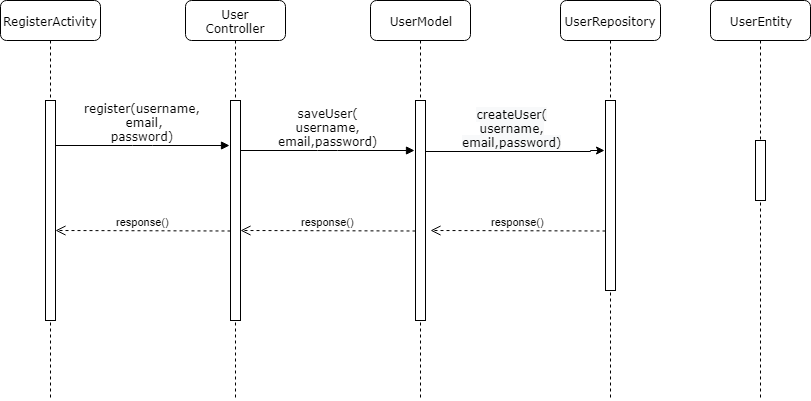

The diagram above was exported from draw.io. Its source (the exported page's mxGraphModel, read from the mxfile embedded in the PNG):
<mxGraphModel dx="1108" dy="473" grid="1" gridSize="10" guides="1" tooltips="1" connect="1" arrows="1" fold="1" page="1" pageScale="1" pageWidth="1100" pageHeight="850" background="#ffffff" math="0" shadow="0">
  <root>
    <mxCell id="0" />
    <mxCell id="1" parent="0" />
    <mxCell id="7baba1c4bc27f4b0-2" value="User&lt;br&gt;Controller" style="shape=umlLifeline;perimeter=lifelinePerimeter;whiteSpace=wrap;html=1;container=1;collapsible=0;recursiveResize=0;outlineConnect=0;rounded=1;shadow=0;comic=0;labelBackgroundColor=none;strokeColor=#000000;strokeWidth=1;fillColor=#FFFFFF;fontFamily=Verdana;fontSize=12;fontColor=#000000;align=center;" parent="1" vertex="1">
      <mxGeometry x="285" y="80" width="100" height="400" as="geometry" />
    </mxCell>
    <mxCell id="7baba1c4bc27f4b0-10" value="" style="html=1;points=[];perimeter=orthogonalPerimeter;rounded=0;shadow=0;comic=0;labelBackgroundColor=none;strokeColor=#000000;strokeWidth=1;fillColor=#FFFFFF;fontFamily=Verdana;fontSize=12;fontColor=#000000;align=center;" parent="7baba1c4bc27f4b0-2" vertex="1">
      <mxGeometry x="45" y="100" width="10" height="220" as="geometry" />
    </mxCell>
    <mxCell id="7baba1c4bc27f4b0-3" value="UserModel" style="shape=umlLifeline;perimeter=lifelinePerimeter;whiteSpace=wrap;html=1;container=1;collapsible=0;recursiveResize=0;outlineConnect=0;rounded=1;shadow=0;comic=0;labelBackgroundColor=none;strokeColor=#000000;strokeWidth=1;fillColor=#FFFFFF;fontFamily=Verdana;fontSize=12;fontColor=#000000;align=center;" parent="1" vertex="1">
      <mxGeometry x="470" y="80" width="100" height="400" as="geometry" />
    </mxCell>
    <mxCell id="7baba1c4bc27f4b0-13" value="" style="html=1;points=[];perimeter=orthogonalPerimeter;rounded=0;shadow=0;comic=0;labelBackgroundColor=none;strokeColor=#000000;strokeWidth=1;fillColor=#FFFFFF;fontFamily=Verdana;fontSize=12;fontColor=#000000;align=center;" parent="7baba1c4bc27f4b0-3" vertex="1">
      <mxGeometry x="45" y="100" width="10" height="220" as="geometry" />
    </mxCell>
    <mxCell id="7baba1c4bc27f4b0-4" value="UserEntity" style="shape=umlLifeline;perimeter=lifelinePerimeter;whiteSpace=wrap;html=1;container=1;collapsible=0;recursiveResize=0;outlineConnect=0;rounded=1;shadow=0;comic=0;labelBackgroundColor=none;strokeColor=#000000;strokeWidth=1;fillColor=#FFFFFF;fontFamily=Verdana;fontSize=12;fontColor=#000000;align=center;" parent="1" vertex="1">
      <mxGeometry x="810" y="80" width="100" height="400" as="geometry" />
    </mxCell>
    <mxCell id="yTun44bGNWZ1U-MghGAi-1" value="" style="html=1;points=[];perimeter=orthogonalPerimeter;rounded=0;shadow=0;comic=0;labelBackgroundColor=none;strokeColor=#000000;strokeWidth=1;fillColor=#FFFFFF;fontFamily=Verdana;fontSize=12;fontColor=#000000;align=center;" parent="7baba1c4bc27f4b0-4" vertex="1">
      <mxGeometry x="45" y="140" width="10" height="60" as="geometry" />
    </mxCell>
    <mxCell id="7baba1c4bc27f4b0-5" value="UserRepository" style="shape=umlLifeline;perimeter=lifelinePerimeter;whiteSpace=wrap;html=1;container=1;collapsible=0;recursiveResize=0;outlineConnect=0;rounded=1;shadow=0;comic=0;labelBackgroundColor=none;strokeColor=#000000;strokeWidth=1;fillColor=#FFFFFF;fontFamily=Verdana;fontSize=12;fontColor=#000000;align=center;" parent="1" vertex="1">
      <mxGeometry x="660" y="80" width="100" height="400" as="geometry" />
    </mxCell>
    <mxCell id="PZzBcS47eTd5weOas975-15" value="" style="html=1;points=[];perimeter=orthogonalPerimeter;rounded=0;shadow=0;comic=0;labelBackgroundColor=none;strokeColor=#000000;strokeWidth=1;fillColor=#FFFFFF;fontFamily=Verdana;fontSize=12;fontColor=#000000;align=center;" parent="7baba1c4bc27f4b0-5" vertex="1">
      <mxGeometry x="45" y="100" width="10" height="190" as="geometry" />
    </mxCell>
    <mxCell id="7baba1c4bc27f4b0-8" value="RegisterActivity" style="shape=umlLifeline;perimeter=lifelinePerimeter;whiteSpace=wrap;html=1;container=1;collapsible=0;recursiveResize=0;outlineConnect=0;rounded=1;shadow=0;comic=0;labelBackgroundColor=none;strokeColor=#000000;strokeWidth=1;fillColor=#FFFFFF;fontFamily=Verdana;fontSize=12;fontColor=#000000;align=center;" parent="1" vertex="1">
      <mxGeometry x="100" y="80" width="100" height="400" as="geometry" />
    </mxCell>
    <mxCell id="7baba1c4bc27f4b0-9" value="" style="html=1;points=[];perimeter=orthogonalPerimeter;rounded=0;shadow=0;comic=0;labelBackgroundColor=none;strokeColor=#000000;strokeWidth=1;fillColor=#FFFFFF;fontFamily=Verdana;fontSize=12;fontColor=#000000;align=center;" parent="7baba1c4bc27f4b0-8" vertex="1">
      <mxGeometry x="45" y="100" width="10" height="220" as="geometry" />
    </mxCell>
    <mxCell id="7baba1c4bc27f4b0-11" value="register(username,&lt;br&gt;&amp;nbsp;email,&lt;br&gt;password)" style="html=1;verticalAlign=bottom;endArrow=block;labelBackgroundColor=none;fontFamily=Verdana;fontSize=12;edgeStyle=elbowEdgeStyle;elbow=vertical;entryX=-0.1;entryY=0.204;entryDx=0;entryDy=0;entryPerimeter=0;" parent="1" source="7baba1c4bc27f4b0-9" target="7baba1c4bc27f4b0-10" edge="1">
      <mxGeometry relative="1" as="geometry">
        <mxPoint x="220" y="190" as="sourcePoint" />
        <mxPoint x="280" y="225" as="targetPoint" />
      </mxGeometry>
    </mxCell>
    <mxCell id="PZzBcS47eTd5weOas975-3" value="saveUser(&lt;br&gt;username,&lt;br&gt;email,password)" style="html=1;verticalAlign=bottom;endArrow=block;labelBackgroundColor=none;fontFamily=Verdana;fontSize=12;edgeStyle=elbowEdgeStyle;elbow=vertical;entryX=-0.1;entryY=0.204;entryDx=0;entryDy=0;entryPerimeter=0;" parent="1" edge="1">
      <mxGeometry relative="1" as="geometry">
        <mxPoint x="340" y="230" as="sourcePoint" />
        <mxPoint x="514" y="230" as="targetPoint" />
      </mxGeometry>
    </mxCell>
    <mxCell id="-FxPObmqME5wRd4eOYEG-2" value="" style="edgeStyle=orthogonalEdgeStyle;rounded=0;orthogonalLoop=1;jettySize=auto;html=1;" parent="1" edge="1">
      <mxGeometry relative="1" as="geometry">
        <mxPoint x="704" y="230" as="targetPoint" />
        <Array as="points">
          <mxPoint x="690" y="231" />
        </Array>
        <mxPoint x="525" y="230.5" as="sourcePoint" />
      </mxGeometry>
    </mxCell>
    <mxCell id="-FxPObmqME5wRd4eOYEG-3" value="&lt;span style=&quot;font-family: &amp;#34;verdana&amp;#34; ; background-color: rgb(248 , 249 , 250)&quot;&gt;createUser(&lt;/span&gt;&lt;br style=&quot;font-family: &amp;#34;verdana&amp;#34; ; background-color: rgb(248 , 249 , 250)&quot;&gt;&lt;span style=&quot;font-family: &amp;#34;verdana&amp;#34; ; background-color: rgb(248 , 249 , 250)&quot;&gt;username,&lt;/span&gt;&lt;br style=&quot;font-family: &amp;#34;verdana&amp;#34; ; background-color: rgb(248 , 249 , 250)&quot;&gt;&lt;span style=&quot;font-family: &amp;#34;verdana&amp;#34; ; background-color: rgb(248 , 249 , 250)&quot;&gt;email,password)&lt;/span&gt;" style="text;html=1;resizable=0;points=[];align=center;verticalAlign=middle;labelBackgroundColor=#ffffff;" parent="-FxPObmqME5wRd4eOYEG-2" vertex="1" connectable="0">
      <mxGeometry x="-0.1731" y="2" relative="1" as="geometry">
        <mxPoint x="11.5" y="-22" as="offset" />
      </mxGeometry>
    </mxCell>
    <mxCell id="-FxPObmqME5wRd4eOYEG-4" value="response()" style="html=1;verticalAlign=bottom;endArrow=open;dashed=1;endSize=8;" parent="1" edge="1">
      <mxGeometry relative="1" as="geometry">
        <mxPoint x="705" y="310.5" as="sourcePoint" />
        <mxPoint x="530" y="310" as="targetPoint" />
      </mxGeometry>
    </mxCell>
    <mxCell id="yTun44bGNWZ1U-MghGAi-4" value="response()" style="html=1;verticalAlign=bottom;endArrow=open;dashed=1;endSize=8;" parent="1" edge="1">
      <mxGeometry relative="1" as="geometry">
        <mxPoint x="515" y="310.5" as="sourcePoint" />
        <mxPoint x="340" y="310" as="targetPoint" />
      </mxGeometry>
    </mxCell>
    <mxCell id="yTun44bGNWZ1U-MghGAi-6" value="response()" style="html=1;verticalAlign=bottom;endArrow=open;dashed=1;endSize=8;" parent="1" edge="1">
      <mxGeometry relative="1" as="geometry">
        <mxPoint x="330" y="310.5" as="sourcePoint" />
        <mxPoint x="155" y="310" as="targetPoint" />
      </mxGeometry>
    </mxCell>
  </root>
</mxGraphModel>